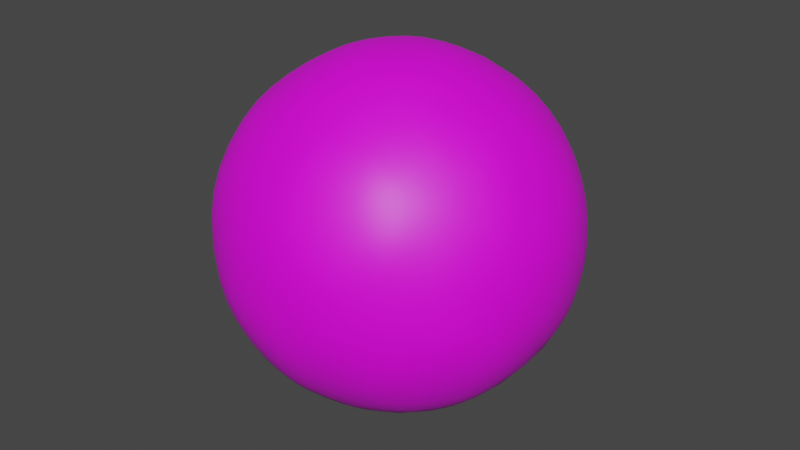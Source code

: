 # Source: Planet_Frozen.blend  (saved by Blender 2.82.7; exported with 4.5.12 LTS)
import bpy
from mathutils import Matrix  # noqa: F401  (used for matrix-valued properties, if any)

bpy.ops.wm.read_factory_settings(use_empty=True)
scene = bpy.context.scene
scene.name = 'Scene'

# ---- images (referenced by path relative to the original .blend; pixels are not part of the script)
import os
ASSET_DIR = os.environ.get("B2B_ASSET_DIR", "")  # directory of the original .blend (textures are referenced by path, not embedded)
HERE = os.path.dirname(os.path.abspath(__file__))  # packed textures are extracted next to this script under _unpacked/

def load_image(name, relpath, width, height, colorspace="sRGB"):
    """Load a texture the original file referenced (path relative to the .blend, or extracted next to this script)."""
    p = next((c for c in (os.path.join(HERE, relpath), os.path.join(ASSET_DIR, relpath)) if relpath and os.path.exists(c)), "")
    if p:
        img = bpy.data.images.load(p, check_existing=True)
        img.name = name
    else:  # same state as the original file: an image datablock whose file is absent (Cycles renders it pink)
        img = bpy.data.images.new(name, width, height)
        img.source = "FILE"
        img.filepath = "//" + (relpath or name)
    img.colorspace_settings.name = colorspace
    return img
img_frozentexture = load_image('FrozenTexture', 'FrozenTexture.png', 1024, 1024, 'sRGB')

# ---- materials (node trees are filled in below, after node groups)
mat_material_001 = bpy.data.materials.new('Material.001')
mat_material_001.use_transparent_shadow = False

# ---- material node trees
mat_material_001.use_nodes = True; mat_material_001.node_tree.nodes.clear()
_N = mat_material_001.node_tree.nodes; _L = mat_material_001.node_tree.links
n0 = _N.new('ShaderNodeOutputMaterial'); n0.name = 'Material Output'; n0.location = (300, 300)
n1 = _N.new('ShaderNodeBsdfPrincipled'); n1.name = 'Principled BSDF'; n1.location = (10, 300)
n1.distribution = 'GGX'
n1.subsurface_method = 'BURLEY'
n1.inputs[3].default_value = 1.45
n1.inputs[27].default_value = (0.0, 0.0, 0.0, 1.0)
n1.inputs[28].default_value = 1.0
n2 = _N.new('ShaderNodeTexImage'); n2.name = 'Image Texture'; n2.location = (-280, 280)
n2.image = img_frozentexture
_L.new(n1.outputs[0], n0.inputs[0])
_L.new(n2.outputs[0], n1.inputs[0])
n0.is_active_output = True

# ---- world
world_world = bpy.data.worlds.new('World'); scene.world = world_world
world_world.use_nodes = True; world_world.node_tree.nodes.clear()
_N = world_world.node_tree.nodes; _L = world_world.node_tree.links
n0 = _N.new('ShaderNodeOutputWorld'); n0.name = 'World Output'; n0.location = (300, 300)
n1 = _N.new('ShaderNodeBackground'); n1.name = 'Background'; n1.location = (10, 300)
n1.inputs[0].default_value = (0.05088, 0.05088, 0.05088, 1.0)
_L.new(n1.outputs[0], n0.inputs[0])
n0.is_active_output = True
world_world.color = (0.05088, 0.05088, 0.05088)
world_world.use_sun_shadow = False
world_world.sun_shadow_jitter_overblur = 0.0

# ---- meshes
me_icosphere_002 = bpy.data.meshes.new('Icosphere.002')
me_icosphere_002.from_pydata([(0.0, -105.0, 4.59e-06), (75.98, -46.96, 55.2), (-29.02, -46.96, 89.32), (-93.91, -46.96, 2.053e-06), (-29.02, -46.96, -89.32), (75.98, -46.96, -55.2), (29.02, 46.96, 89.32), (-75.98, 46.96, 55.2), (-75.98, 46.96, -55.2), (29.02, 46.96, -89.32), (93.91, 46.96, -2.053e-06), (0.0, 105.0, -4.59e-06), (-17.06, -89.32, 52.5), (44.66, -89.32, 32.45), (27.6, -55.2, 84.95), (89.32, -55.2, 2.413e-06), (44.66, -89.32, -32.45), (-55.2, -89.32, 3.904e-06), (-72.26, -55.2, 52.5), (-17.06, -89.32, -52.5), (-72.26, -55.2, -52.5), (27.6, -55.2, -84.95), (99.86, 1.418e-06, 32.45), (99.86, -1.418e-06, -32.45), (0.0, 4.59e-06, 105.0), (61.72, 3.713e-06, 84.95), (-99.86, 1.418e-06, 32.45), (-61.72, 3.713e-06, 84.95), (-61.72, -3.713e-06, -84.95), (-99.86, -1.418e-06, -32.45), (61.72, -3.713e-06, -84.95), (0.0, -4.59e-06, -105.0), (72.26, 55.2, 52.5), (-27.6, 55.2, 84.95), (-89.32, 55.2, -2.413e-06), (-27.6, 55.2, -84.95), (72.26, 55.2, -52.5), (17.06, 89.32, 52.5), (55.2, 89.32, -3.904e-06), (-44.66, 89.32, 32.45), (-44.66, 89.32, -32.45), (17.06, 89.32, -52.5)], [], [(0, 13, 12), (1, 13, 15), (0, 12, 17), (0, 17, 19), (0, 19, 16), (1, 15, 22), (2, 14, 24), (3, 18, 26), (4, 20, 28), (5, 21, 30), (1, 22, 25), (2, 24, 27), (3, 26, 29), (4, 28, 31), (5, 30, 23), (6, 32, 37), (7, 33, 39), (8, 34, 40), (9, 35, 41), (10, 36, 38), (38, 41, 11), (38, 36, 41), (36, 9, 41), (41, 40, 11), (41, 35, 40), (35, 8, 40), (40, 39, 11), (40, 34, 39), (34, 7, 39), (39, 37, 11), (39, 33, 37), (33, 6, 37), (37, 38, 11), (37, 32, 38), (32, 10, 38), (23, 36, 10), (23, 30, 36), (30, 9, 36), (31, 35, 9), (31, 28, 35), (28, 8, 35), (29, 34, 8), (29, 26, 34), (26, 7, 34), (27, 33, 7), (27, 24, 33), (24, 6, 33), (25, 32, 6), (25, 22, 32), (22, 10, 32), (30, 31, 9), (30, 21, 31), (21, 4, 31), (28, 29, 8), (28, 20, 29), (20, 3, 29), (26, 27, 7), (26, 18, 27), (18, 2, 27), (24, 25, 6), (24, 14, 25), (14, 1, 25), (22, 23, 10), (22, 15, 23), (15, 5, 23), (16, 21, 5), (16, 19, 21), (19, 4, 21), (19, 20, 4), (19, 17, 20), (17, 3, 20), (17, 18, 3), (17, 12, 18), (12, 2, 18), (15, 16, 5), (15, 13, 16), (13, 0, 16), (12, 14, 2), (12, 13, 14), (13, 1, 14)])
me_icosphere_002.polygons.foreach_set('use_smooth', [True] * 80)
_uv = me_icosphere_002.uv_layers.new(name='UVMap')
_uv.uv.foreach_set('vector', [0.8182, 0.0, 0.7727, 0.07873, 0.8636, 0.07873, 0.7273, 0.1575, 0.6818, 0.07873, 0.6364, 0.1575, 0.09091, 0.0, 0.04545, 0.07873, 0.1364, 0.07873, 0.2727, 0.0, 0.2273, 0.07873, 0.3182, 0.07873, 0.4545, 0.0, 0.4091, 0.07873, 0.5, 0.07873, 0.7273, 0.1575, 0.6364, 0.1575, 0.6818, 0.2362, 0.9091, 0.1575, 0.8182, 0.1575, 0.8636, 0.2362, 0.1818, 0.1575, 0.09091, 0.1575, 0.1364, 0.2362, 0.3636, 0.1575, 0.2727, 0.1575, 0.3182, 0.2362, 0.5455, 0.1575, 0.4545, 0.1575, 0.5, 0.2362, 0.7273, 0.1575, 0.6818, 0.2362, 0.7727, 0.2362, 0.9091, 0.1575, 0.8636, 0.2362, 0.9545, 0.2362, 0.1818, 0.1575, 0.1364, 0.2362, 0.2273, 0.2362, 0.3636, 0.1575, 0.3182, 0.2362, 0.4091, 0.2362, 0.5455, 0.1575, 0.5, 0.2362, 0.5909, 0.2362, 0.8182, 0.3149, 0.7273, 0.3149, 0.7727, 0.3937, 1.0, 0.3149, 0.9091, 0.3149, 0.9545, 0.3937, 0.2727, 0.3149, 0.1818, 0.3149, 0.2273, 0.3937, 0.4545, 0.3149, 0.3636, 0.3149, 0.4091, 0.3937, 0.6364, 0.3149, 0.5455, 0.3149, 0.5909, 0.3937, 0.5909, 0.3937, 0.5, 0.3937, 0.5455, 0.4724, 0.5909, 0.3937, 0.5455, 0.3149, 0.5, 0.3937, 0.5455, 0.3149, 0.4545, 0.3149, 0.5, 0.3937, 0.4091, 0.3937, 0.3182, 0.3937, 0.3636, 0.4724, 0.4091, 0.3937, 0.3636, 0.3149, 0.3182, 0.3937, 0.3636, 0.3149, 0.2727, 0.3149, 0.3182, 0.3937, 0.2273, 0.3937, 0.1364, 0.3937, 0.1818, 0.4724, 0.2273, 0.3937, 0.1818, 0.3149, 0.1364, 0.3937, 0.1818, 0.3149, 0.09091, 0.3149, 0.1364, 0.3937, 0.9545, 0.3937, 0.8636, 0.3937, 0.9091, 0.4724, 0.9545, 0.3937, 0.9091, 0.3149, 0.8636, 0.3937, 0.9091, 0.3149, 0.8182, 0.3149, 0.8636, 0.3937, 0.7727, 0.3937, 0.6818, 0.3937, 0.7273, 0.4724, 0.7727, 0.3937, 0.7273, 0.3149, 0.6818, 0.3937, 0.7273, 0.3149, 0.6364, 0.3149, 0.6818, 0.3937, 0.5909, 0.2362, 0.5455, 0.3149, 0.6364, 0.3149, 0.5909, 0.2362, 0.5, 0.2362, 0.5455, 0.3149, 0.5, 0.2362, 0.4545, 0.3149, 0.5455, 0.3149, 0.4091, 0.2362, 0.3636, 0.3149, 0.4545, 0.3149, 0.4091, 0.2362, 0.3182, 0.2362, 0.3636, 0.3149, 0.3182, 0.2362, 0.2727, 0.3149, 0.3636, 0.3149, 0.2273, 0.2362, 0.1818, 0.3149, 0.2727, 0.3149, 0.2273, 0.2362, 0.1364, 0.2362, 0.1818, 0.3149, 0.1364, 0.2362, 0.09091, 0.3149, 0.1818, 0.3149, 0.9545, 0.2362, 0.9091, 0.3149, 1.0, 0.3149, 0.9545, 0.2362, 0.8636, 0.2362, 0.9091, 0.3149, 0.8636, 0.2362, 0.8182, 0.3149, 0.9091, 0.3149, 0.7727, 0.2362, 0.7273, 0.3149, 0.8182, 0.3149, 0.7727, 0.2362, 0.6818, 0.2362, 0.7273, 0.3149, 0.6818, 0.2362, 0.6364, 0.3149, 0.7273, 0.3149, 0.5, 0.2362, 0.4091, 0.2362, 0.4545, 0.3149, 0.5, 0.2362, 0.4545, 0.1575, 0.4091, 0.2362, 0.4545, 0.1575, 0.3636, 0.1575, 0.4091, 0.2362, 0.3182, 0.2362, 0.2273, 0.2362, 0.2727, 0.3149, 0.3182, 0.2362, 0.2727, 0.1575, 0.2273, 0.2362, 0.2727, 0.1575, 0.1818, 0.1575, 0.2273, 0.2362, 0.1364, 0.2362, 0.04545, 0.2362, 0.09091, 0.3149, 0.1364, 0.2362, 0.09091, 0.1575, 0.04545, 0.2362, 0.09091, 0.1575, 0.0, 0.1575, 0.04545, 0.2362, 0.8636, 0.2362, 0.7727, 0.2362, 0.8182, 0.3149, 0.8636, 0.2362, 0.8182, 0.1575, 0.7727, 0.2362, 0.8182, 0.1575, 0.7273, 0.1575, 0.7727, 0.2362, 0.6818, 0.2362, 0.5909, 0.2362, 0.6364, 0.3149, 0.6818, 0.2362, 0.6364, 0.1575, 0.5909, 0.2362, 0.6364, 0.1575, 0.5455, 0.1575, 0.5909, 0.2362, 0.5, 0.07873, 0.4545, 0.1575, 0.5455, 0.1575, 0.5, 0.07873, 0.4091, 0.07873, 0.4545, 0.1575, 0.4091, 0.07873, 0.3636, 0.1575, 0.4545, 0.1575, 0.3182, 0.07873, 0.2727, 0.1575, 0.3636, 0.1575, 0.3182, 0.07873, 0.2273, 0.07873, 0.2727, 0.1575, 0.2273, 0.07873, 0.1818, 0.1575, 0.2727, 0.1575, 0.1364, 0.07873, 0.09091, 0.1575, 0.1818, 0.1575, 0.1364, 0.07873, 0.04545, 0.07873, 0.09091, 0.1575, 0.04545, 0.07873, 0.0, 0.1575, 0.09091, 0.1575, 0.6364, 0.1575, 0.5909, 0.07873, 0.5455, 0.1575, 0.6364, 0.1575, 0.6818, 0.07873, 0.5909, 0.07873, 0.6818, 0.07873, 0.6364, 0.0, 0.5909, 0.07873, 0.8636, 0.07873, 0.8182, 0.1575, 0.9091, 0.1575, 0.8636, 0.07873, 0.7727, 0.07873, 0.8182, 0.1575, 0.7727, 0.07873, 0.7273, 0.1575, 0.8182, 0.1575])
me_icosphere_002.materials.append(mat_material_001)
me_icosphere_002.use_remesh_fix_poles = True
me_icosphere_002.use_remesh_preserve_attributes = False
me_icosphere_002.use_mirror_vertex_groups = False
me_icosphere_002.update()

# ---- objects
ob_icosphere = bpy.data.objects.new('Icosphere', me_icosphere_002)

# ---- transforms, parenting, visibility, modifiers, constraints
ob_icosphere.location = (0.0, 0.0, 0.0)
ob_icosphere.rotation_euler = (1.571, 0.0, 0.0)
ob_icosphere.lineart.crease_threshold = 0.0
_m = ob_icosphere.modifiers.new('Subdivision', 'SUBSURF')
_m.uv_smooth = 'PRESERVE_CORNERS'
_m.levels = 3
_m.show_only_control_edges = False

# ---- collection membership
scene.collection.objects.link(ob_icosphere)

# ---- scene / render settings (as saved in the file)
scene.frame_start = 1; scene.frame_end = 250; scene.frame_set(1)
scene.render.engine = 'BLENDER_EEVEE_NEXT'
scene.cycles.use_denoising = False
scene.cycles.samples = 128
scene.cycles.sampling_pattern = 'TABULATED_SOBOL'
scene.cycles.use_adaptive_sampling = False
scene.cycles.use_light_tree = False
scene.view_settings.view_transform = 'Filmic'
bpy.context.view_layer.update()

# ---- added for rendering (the .blend has no active camera and no usable light): camera, sun
cam_auto = bpy.data.cameras.new('AutoCamera')
cam_auto.lens = 50.0
cam_auto.sensor_width = 36.0
cam_auto.clip_end = 5811.37
ob_auto_camera = bpy.data.objects.new('AutoCamera', cam_auto)
scene.collection.objects.link(ob_auto_camera)
ob_auto_camera.location = (331.133, -397.36, 264.907)
ob_auto_camera.rotation_euler = (1.09748, -7.21219e-08, 0.694738)
scene.camera = ob_auto_camera
light_auto_sun = bpy.data.lights.new('AutoSun', 'SUN')
light_auto_sun.energy = 3.0
light_auto_sun.angle = 0.0523599
ob_auto_sun = bpy.data.objects.new('AutoSun', light_auto_sun)
scene.collection.objects.link(ob_auto_sun)
ob_auto_sun.rotation_euler = (0.872665, 0.174533, 0.523599)
bpy.context.view_layer.update()
